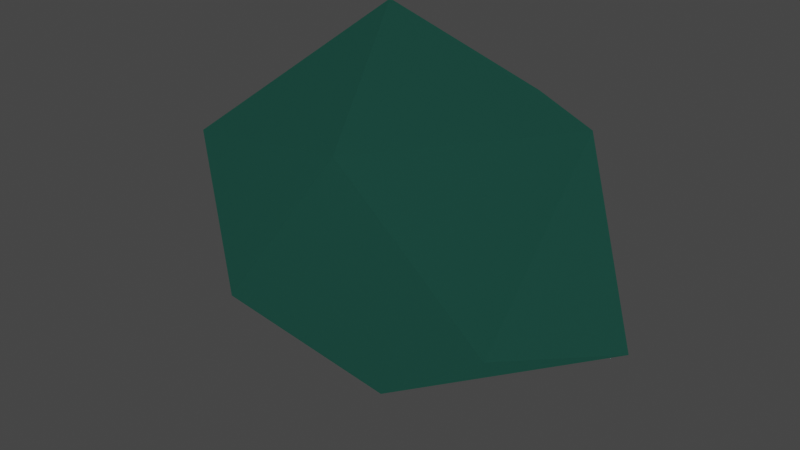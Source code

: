 # Source: Crystal.blend  (saved by Blender 2.80.75; exported with 4.5.12 LTS)
import bpy
from mathutils import Matrix  # noqa: F401  (used for matrix-valued properties, if any)

bpy.ops.wm.read_factory_settings(use_empty=True)
scene = bpy.context.scene
scene.name = 'Scene'

# ---- collections
col_collection = bpy.data.collections.new('Collection'); scene.collection.children.link(col_collection)

# ---- materials (node trees are filled in below, after node groups)
mat_cyan = bpy.data.materials.new('Cyan')
mat_cyan.use_transparent_shadow = False
mat_purple = bpy.data.materials.new('Purple')
mat_purple.use_transparent_shadow = False

# ---- material node trees
mat_cyan.use_nodes = True; mat_cyan.node_tree.nodes.clear()
_N = mat_cyan.node_tree.nodes; _L = mat_cyan.node_tree.links
n0 = _N.new('ShaderNodeOutputMaterial'); n0.name = 'Material Output'; n0.location = (300, 300)
n1 = _N.new('ShaderNodeBsdfGlass'); n1.name = 'Glass BSDF'; n1.location = (10, 300)
n1.distribution = 'BECKMANN'
n1.inputs[0].default_value = (0.2051, 1.0, 0.7605, 1.0)
n1.inputs[1].default_value = 0.5
n1.inputs[2].default_value = 500.0
_L.new(n1.outputs[0], n0.inputs[0])
n0.is_active_output = True
mat_purple.use_nodes = True; mat_purple.node_tree.nodes.clear()
_N = mat_purple.node_tree.nodes; _L = mat_purple.node_tree.links
n0 = _N.new('ShaderNodeOutputMaterial'); n0.name = 'Material Output'; n0.location = (300, 300)
n1 = _N.new('ShaderNodeBsdfGlass'); n1.name = 'Glass BSDF'; n1.location = (10, 300)
n1.distribution = 'BECKMANN'
n1.inputs[0].default_value = (0.7991, 0.02732, 0.2831, 1.0)
n1.inputs[1].default_value = 0.5
n1.inputs[2].default_value = 500.0
_L.new(n1.outputs[0], n0.inputs[0])
n0.is_active_output = True

# ---- world
world_world = bpy.data.worlds.new('World'); scene.world = world_world
world_world.use_nodes = True; world_world.node_tree.nodes.clear()
_N = world_world.node_tree.nodes; _L = world_world.node_tree.links
n0 = _N.new('ShaderNodeOutputWorld'); n0.name = 'World Output'; n0.location = (300, 300)
n1 = _N.new('ShaderNodeBackground'); n1.name = 'Background'; n1.location = (10, 300)
n1.inputs[0].default_value = (0.05088, 0.05088, 0.05088, 1.0)
_L.new(n1.outputs[0], n0.inputs[0])
n0.is_active_output = True
world_world.color = (0.05088, 0.05088, 0.05088)
world_world.use_sun_shadow = False
world_world.sun_shadow_jitter_overblur = 0.0

# ---- meshes
me_icosphere = bpy.data.meshes.new('Icosphere')
me_icosphere.from_pydata([(-0.06083, -0.04211, -1.043), (0.6277, -0.1066, -0.5145), (-0.5109, -0.6129, -0.3564), (-0.6698, -0.2945, -0.407), (-0.02331, 0.6525, -0.2716), (0.9734, 0.6546, -0.7152), (0.4662, -0.9047, 0.7456), (-0.6813, -0.5604, 0.4422), (-0.7995, 0.6089, 0.1862), (0.2811, 0.7779, 0.4838), (0.782, 0.4442, 0.5064), (-0.03264, 0.01277, 1.053)], [], [(0, 1, 2), (1, 0, 5), (0, 2, 3), (0, 3, 4), (0, 4, 5), (1, 5, 10), (2, 1, 6), (3, 2, 7), (4, 3, 8), (5, 4, 9), (1, 10, 6), (2, 6, 7), (3, 7, 8), (4, 8, 9), (5, 9, 10), (6, 10, 11), (7, 6, 11), (8, 7, 11), (9, 8, 11), (10, 9, 11)])
_uv = me_icosphere.uv_layers.new(name='UVMap')
_uv.uv.foreach_set('vector', [0.8182, 0.0, 0.7273, 0.1575, 0.9091, 0.1575, 0.7273, 0.1575, 0.6364, 0.0, 0.5455, 0.1575, 0.09091, 0.0, 0.0, 0.1575, 0.1818, 0.1575, 0.2727, 0.0, 0.1818, 0.1575, 0.3636, 0.1575, 0.4545, 0.0, 0.3636, 0.1575, 0.5455, 0.1575, 0.7273, 0.1575, 0.5455, 0.1575, 0.6364, 0.3149, 0.9091, 0.1575, 0.7273, 0.1575, 0.8182, 0.3149, 0.1818, 0.1575, 0.0, 0.1575, 0.09091, 0.3149, 0.3636, 0.1575, 0.1818, 0.1575, 0.2727, 0.3149, 0.5455, 0.1575, 0.3636, 0.1575, 0.4545, 0.3149, 0.7273, 0.1575, 0.6364, 0.3149, 0.8182, 0.3149, 0.9091, 0.1575, 0.8182, 0.3149, 1.0, 0.3149, 0.1818, 0.1575, 0.09091, 0.3149, 0.2727, 0.3149, 0.3636, 0.1575, 0.2727, 0.3149, 0.4545, 0.3149, 0.5455, 0.1575, 0.4545, 0.3149, 0.6364, 0.3149, 0.8182, 0.3149, 0.6364, 0.3149, 0.7273, 0.4724, 1.0, 0.3149, 0.8182, 0.3149, 0.9091, 0.4724, 0.2727, 0.3149, 0.09091, 0.3149, 0.1818, 0.4724, 0.4545, 0.3149, 0.2727, 0.3149, 0.3636, 0.4724, 0.6364, 0.3149, 0.4545, 0.3149, 0.5455, 0.4724])
me_icosphere.materials.append(mat_cyan)
me_icosphere.materials.append(mat_purple)
me_icosphere.use_remesh_preserve_volume = False
me_icosphere.use_remesh_preserve_attributes = False
me_icosphere.use_mirror_vertex_groups = False
me_icosphere.update()

# ---- objects
ob_icosphere = bpy.data.objects.new('Icosphere', me_icosphere)

# ---- transforms, parenting, visibility, modifiers, constraints
ob_icosphere.location = (0.0, 0.0, 0.0)
ob_icosphere.scale = (2.0, 2.0, 2.0)
ob_icosphere.lineart.crease_threshold = 0.0

# ---- collection membership
col_collection.objects.link(ob_icosphere)

# ---- scene / render settings (as saved in the file)
scene.frame_start = 1; scene.frame_end = 250; scene.frame_set(1)
scene.render.engine = 'BLENDER_EEVEE_NEXT'
scene.render.use_motion_blur = True
scene.cycles.use_denoising = False
scene.cycles.samples = 128
scene.cycles.sampling_pattern = 'TABULATED_SOBOL'
scene.cycles.use_adaptive_sampling = False
scene.cycles.use_light_tree = False
scene.eevee.use_gtao = True
scene.eevee.use_raytracing = True
scene.view_settings.view_transform = 'Filmic'
bpy.context.view_layer.update()

# ---- added for rendering (the .blend has no active camera and no usable light): camera, sun
cam_auto = bpy.data.cameras.new('AutoCamera')
cam_auto.lens = 50.0
cam_auto.sensor_width = 36.0
cam_auto.clip_end = 1000.0
ob_auto_camera = bpy.data.objects.new('AutoCamera', cam_auto)
scene.collection.objects.link(ob_auto_camera)
ob_auto_camera.location = (6.13217, -7.27679, 4.77726)
ob_auto_camera.rotation_euler = (1.09748, -7.21219e-08, 0.694738)
scene.camera = ob_auto_camera
light_auto_sun = bpy.data.lights.new('AutoSun', 'SUN')
light_auto_sun.energy = 3.0
light_auto_sun.angle = 0.0523599
ob_auto_sun = bpy.data.objects.new('AutoSun', light_auto_sun)
scene.collection.objects.link(ob_auto_sun)
ob_auto_sun.rotation_euler = (0.872665, 0.174533, 0.523599)
bpy.context.view_layer.update()
